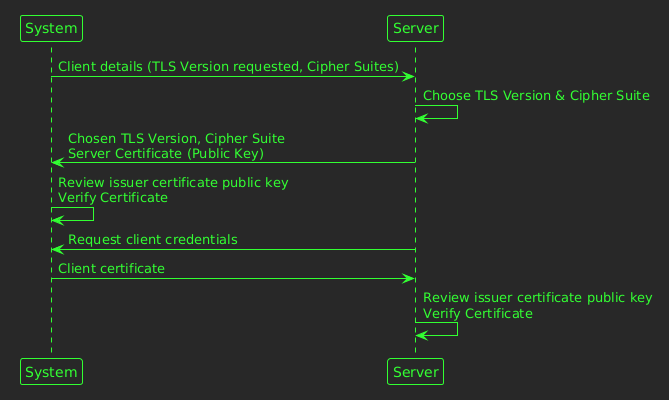

The diagram above was rendered by PlantUML. Its source (embedded in the PNG):
@startuml
!theme crt-green
participant System as Client
participant Server
Client->Server: Client details (TLS Version requested, Cipher Suites)
Server->Server: Choose TLS Version & Cipher Suite
Server->Client: Chosen TLS Version, Cipher Suite\nServer Certificate (Public Key)
Client->Client: Review issuer certificate public key\nVerify Certificate
Server->Client: Request client credentials
Client->Server: Client certificate
Server->Server: Review issuer certificate public key\nVerify Certificate
@enduml